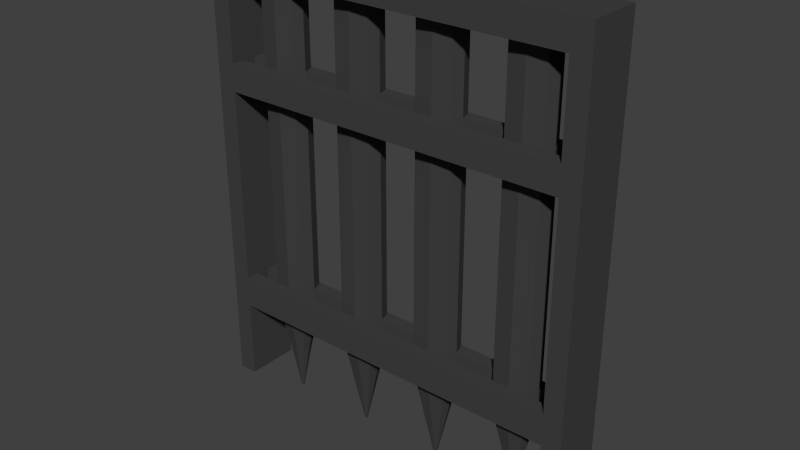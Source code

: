 # Source: trap.blend  (saved by Blender 2.63.0; exported with 4.5.12 LTS)
import bpy
from mathutils import Matrix  # noqa: F401  (used for matrix-valued properties, if any)

bpy.ops.wm.read_factory_settings(use_empty=True)
scene = bpy.context.scene
scene.name = 'Scene'

# ---- collections
col_collection_1 = bpy.data.collections.new('Collection 1'); scene.collection.children.link(col_collection_1)

# ---- materials (node trees are filled in below, after node groups)
mat_trapmetal = bpy.data.materials.new('TrapMetal')
mat_trapmetal.alpha_threshold = 0.0
mat_trapmetal.use_transparent_shadow = False
mat_trapmetal.diffuse_color = (0.05497, 0.05497, 0.05497, 1.0)
mat_trapmetal.roughness = 0.5
mat_trapmetal.line_color = (0.0, 0.0, 0.0, 1.0)

# ---- material node trees

# ---- world
world_world = bpy.data.worlds.new('World'); scene.world = world_world
world_world.color = (0.05088, 0.05088, 0.05088)
world_world.use_sun_shadow = False
world_world.sun_shadow_jitter_overblur = 0.0
world_world.cycles.sampling_method = 'MANUAL'
world_world.cycles.sample_map_resolution = 256

# ---- meshes
me_cube_001 = bpy.data.meshes.new('Cube.001')
me_cube_001.from_pydata([(18.47, -1.0, -1.0), (18.47, 1.0, -1.0), (20.47, 1.0, -1.0), (20.47, -1.0, -1.0), (18.47, -1.0, 1.0), (18.47, 1.0, 1.0), (20.47, 1.0, 1.0), (20.47, -1.0, 1.0), (18.47, 1.0, 0.0), (18.47, -1.0, 0.0), (20.47, 1.0, 0.0), (20.47, -1.0, 0.0), (18.47, -1.0, 0.75), (18.47, 1.0, 0.75), (20.47, 1.0, 0.75), (20.47, -1.0, 0.75), (20.47, -1.0, 0.875), (20.47, 1.0, 0.875), (18.47, 1.0, 0.875), (18.47, -1.0, 0.875), (20.47, -1.0, 0.5), (20.47, 1.0, 0.5), (18.47, 1.0, 0.5), (18.47, -1.0, 0.5), (18.47, 0.0, 1.0), (18.47, 0.0, -1.0), (20.47, 0.0, 1.0), (20.47, 0.0, -1.0), (18.47, 0.0, 0.0), (20.47, 0.0, 0.0), (20.47, 0.0, 0.75), (18.47, 0.0, 0.75), (18.47, 0.0, 0.5), (20.47, 0.0, 0.5), (20.47, 0.0, 0.875), (18.47, 0.0, 0.875), (9.233, -1.0, 1.0), (9.233, -1.0, 0.875), (9.233, -0.5, 1.0), (9.233, 0.5, 0.875), (11.95, 0.4107, 0.875), (11.54, 0.0, 0.875), (18.47, 0.5, 0.5), (18.47, 0.5, 0.75), (18.47, 0.5, 0.0), (20.47, 0.5, 1.0), (2.308, -0.5, 1.0), (2.678, -0.4199, 0.875), (2.308, 1.0, 0.875), (2.308, -1.0, 0.875), (18.47, 0.5, -1.0), (20.47, 0.5, 0.875), (20.47, 0.5, 0.5), (18.47, -0.5, 1.0), (20.47, -0.5, 0.875), (13.85, 0.0, 1.0), (13.85, 0.5, 0.875), (13.85, 0.5, 1.0), (13.85, -0.5, 0.875), (16.16, 0.0, 0.875), (16.16, 1.0, 1.0), (4.616, 0.5, 0.875), (4.616, 0.0, 1.0), (20.47, -0.5, 0.75), (20.47, -0.5, 0.5), (18.47, -0.5, 0.0), (18.47, -0.5, 0.75), (6.925, -1.0, 0.875), (6.925, 0.0, 0.875), (4.616, 1.0, 1.0), (4.616, 0.5, 1.0), (2.308, 1.0, 1.0), (2.308, 0.5, 1.0), (13.85, -0.5, 1.0), (13.85, -1.0, 0.875), (11.54, 1.0, 1.0), (11.54, 0.0, 1.0), (2.308, 0.0, 1.0), (2.678, 0.4199, 0.875), (11.54, -1.0, 0.875), (11.54, 1.0, 0.875), (16.16, -1.0, 1.0), (16.16, 1.0, 0.875), (9.233, 0.0, 1.0), (9.233, 0.0, 0.875), (18.47, -0.5, -1.0), (20.47, -0.5, 1.0), (18.47, -0.5, 0.5), (18.47, -0.5, 0.875), (11.54, 0.5, 1.0), (11.95, -0.4107, 0.875), (4.616, -0.5, 0.875), (4.616, -0.5, 1.0), (20.47, -0.5, -1.0), (20.47, -0.5, 0.0), (20.47, 0.5, 0.75), (20.47, 0.5, 0.0), (20.47, 0.5, -1.0), (18.47, 0.5, 1.0), (6.925, 0.5, 1.0), (6.925, 1.0, 1.0), (15.74, -0.4107, 0.875), (16.16, 0.5, 1.0), (6.555, -0.4199, 0.875), (6.925, 0.0, 1.0), (13.85, 1.0, 0.875), (13.85, -1.0, 1.0), (13.72, -4.128e-09, -1.047), (4.616, -1.0, 1.0), (13.85, 1.0, 1.0), (13.74, 0.02301, -1.047), (18.47, 0.5, 0.875), (9.233, 1.0, 1.0), (9.233, 1.0, 0.875), (6.925, 1.0, 0.875), (6.925, -1.0, 1.0), (4.616, -1.0, 0.875), (4.616, 1.0, 0.875), (6.925, -0.5, 1.0), (6.555, 0.4199, 0.875), (11.54, -1.0, 1.0), (11.54, -0.5, 1.0), (2.308, -1.0, 1.0), (2.308, 0.0, 0.875), (9.233, 0.5, 1.0), (9.233, -0.5, 0.875), (15.74, 0.4107, 0.875), (16.16, 0.0, 1.0), (16.16, -1.0, 0.875), (16.16, -0.5, 1.0), (11.95, 0.4107, -0.6351), (11.54, 0.0, -0.6351), (2.678, -0.4199, -0.6351), (13.85, 0.5, -0.6351), (13.85, -0.5, -0.6351), (16.16, 0.0, -0.6351), (4.616, 0.5, -0.6351), (6.925, 0.0, -0.6351), (2.678, 0.4199, -0.6351), (11.95, -0.4107, -0.6351), (4.616, -0.5, -0.6351), (15.74, -0.4107, -0.6351), (6.555, -0.4199, -0.6351), (6.555, 0.4199, -0.6351), (2.308, 0.0, -0.6351), (15.74, 0.4107, -0.6351), (4.493, -0.02682, -1.047), (13.85, 0.02802, -1.047), (13.85, -0.02802, -1.047), (13.98, -4.128e-09, -1.047), (4.616, 0.03193, -1.047), (4.764, 0.0, -1.047), (4.493, 0.02682, -1.047), (13.74, -0.02301, -1.047), (4.616, -0.03193, -1.047), (13.96, -0.02301, -1.047), (4.74, -0.02682, -1.047), (4.616, 0.0, -1.047), (13.85, -4.128e-09, -1.047), (4.74, 0.02682, -1.047), (4.469, 0.0, -1.047), (13.96, 0.02301, -1.047), (20.47, -1.0, 0.3798), (18.47, 1.0, 0.3798), (18.47, -1.0, 0.3798), (20.47, 1.0, 0.3798), (18.47, 0.0, 0.3798), (20.47, 0.0, 0.3798), (20.47, 0.5, 0.3798), (20.47, -0.5, 0.3798), (18.47, 0.5, 0.3798), (18.47, -0.5, 0.3798), (11.54, 0.0, 0.1199), (15.74, -0.4107, 0.1199), (16.16, 0.0, 0.1199), (11.95, -0.4107, 0.1199), (13.85, 0.5, 0.1199), (11.95, 0.4107, 0.1199), (13.85, -0.5, 0.1199), (15.74, 0.4107, 0.1199), (6.555, -0.4199, 0.1199), (6.925, 0.0, 0.1199), (2.308, 0.0, 0.1199), (2.678, -0.4199, 0.1199), (6.555, 0.4199, 0.1199), (2.678, 0.4199, 0.1199), (4.616, 0.5, 0.1199), (4.616, -0.5, 0.1199), (2.678, 0.4199, -0.2576), (6.925, 0.0, -0.2576), (2.678, -0.4199, -0.2576), (6.555, -0.4199, -0.2576), (15.74, 0.4107, -0.2576), (16.16, 0.0, -0.2576), (11.95, -0.4107, -0.2576), (11.95, 0.4107, -0.2576), (2.308, 0.0, -0.2576), (4.616, -0.5, -0.2576), (4.616, 0.5, -0.2576), (6.555, 0.4199, -0.2576), (13.85, -0.5, -0.2576), (13.85, 0.5, -0.2576), (15.74, -0.4107, -0.2576), (11.54, 0.0, -0.2576), (12.85, -0.2168, -0.8167), (12.63, -2.064e-09, -0.8167), (14.85, -0.2168, -0.8167), (13.85, -0.264, -0.8167), (13.85, 0.264, -0.8167), (14.85, 0.2168, -0.8167), (12.85, 0.2168, -0.8167), (15.07, -2.064e-09, -0.8167), (18.47, 1.0, -0.5), (20.47, 1.0, -0.5), (20.47, -1.0, -0.5), (18.47, -1.0, -0.5), (18.47, 0.0, -0.5), (20.47, 0.0, -0.5), (20.47, 0.5, -0.5), (20.47, -0.5, -0.5), (18.47, -0.5, -0.5), (18.47, 0.5, -0.5), (18.47, 0.5, -0.6394), (18.47, -0.5, -0.6394), (20.47, -0.5, -0.6394), (20.47, 0.5, -0.6394), (20.47, 0.0, -0.6394), (18.47, 0.0, -0.6394), (18.47, -1.0, -0.6394), (20.47, -1.0, -0.6394), (20.47, 1.0, -0.6394), (18.47, 1.0, -0.6394), (-18.47, -1.0, -1.0), (-18.47, 1.0, -1.0), (-20.47, 1.0, -1.0), (-20.47, -1.0, -1.0), (-18.47, -1.0, 1.0), (-18.47, 1.0, 1.0), (-20.47, 1.0, 1.0), (-20.47, -1.0, 1.0), (-18.47, 1.0, 0.0), (-18.47, -1.0, 0.0), (-20.47, 1.0, 0.0), (-20.47, -1.0, 0.0), (-18.47, -1.0, 0.75), (-18.47, 1.0, 0.75), (-20.47, 1.0, 0.75), (-20.47, -1.0, 0.75), (-20.47, -1.0, 0.875), (-20.47, 1.0, 0.875), (-18.47, 1.0, 0.875), (-18.47, -1.0, 0.875), (-20.47, -1.0, 0.5), (-20.47, 1.0, 0.5), (-18.47, 1.0, 0.5), (-18.47, -1.0, 0.5), (0.0, -1.0, 1.0), (0.0, 1.0, 1.0), (0.0, 1.0, 0.875), (0.0, -1.0, 0.875), (-18.47, 0.0, 1.0), (-18.47, 0.0, -1.0), (-20.47, 0.0, 1.0), (-20.47, 0.0, -1.0), (-18.47, 0.0, 0.0), (-20.47, 0.0, 0.0), (-20.47, 0.0, 0.75), (-18.47, 0.0, 0.75), (-18.47, 0.0, 0.5), (-20.47, 0.0, 0.5), (-20.47, 0.0, 0.875), (-18.47, 0.0, 0.875), (0.0, 0.0, 1.0), (0.0, 0.0, 0.875), (-9.233, -1.0, 1.0), (-9.233, -1.0, 0.875), (-9.233, -0.5, 1.0), (-9.233, 0.5, 0.875), (-11.95, 0.4107, 0.875), (-11.54, 0.0, 0.875), (-18.47, 0.5, 0.5), (-18.47, 0.5, 0.75), (-18.47, 0.5, 0.0), (-20.47, 0.5, 1.0), (-2.308, -0.5, 1.0), (-2.678, -0.4199, 0.875), (-2.308, 1.0, 0.875), (-2.308, -1.0, 0.875), (-18.47, 0.5, -1.0), (0.0, 0.5, 1.0), (-20.47, 0.5, 0.875), (-20.47, 0.5, 0.5), (0.0, -0.5, 0.875), (-18.47, -0.5, 1.0), (-20.47, -0.5, 0.875), (0.0, -0.5, 1.0), (-13.85, 0.0, 1.0), (-13.85, 0.5, 0.875), (-13.85, 0.5, 1.0), (-13.85, -0.5, 0.875), (-16.16, 0.0, 0.875), (-16.16, 1.0, 1.0), (-4.616, 0.5, 0.875), (-4.616, 0.0, 1.0), (-20.47, -0.5, 0.75), (-20.47, -0.5, 0.5), (-18.47, -0.5, 0.0), (-18.47, -0.5, 0.75), (-6.925, -1.0, 0.875), (-6.925, 0.0, 0.875), (-4.616, 1.0, 1.0), (-4.616, 0.5, 1.0), (-2.308, 1.0, 1.0), (-2.308, 0.5, 1.0), (-13.85, -0.5, 1.0), (-13.85, -1.0, 0.875), (-11.54, 1.0, 1.0), (-11.54, 0.0, 1.0), (-2.308, 0.0, 1.0), (-2.678, 0.4199, 0.875), (-11.54, -1.0, 0.875), (-11.54, 1.0, 0.875), (-16.16, -1.0, 1.0), (-16.16, 1.0, 0.875), (-9.233, 0.0, 1.0), (-9.233, 0.0, 0.875), (-18.47, -0.5, -1.0), (-20.47, -0.5, 1.0), (-18.47, -0.5, 0.5), (-18.47, -0.5, 0.875), (-11.54, 0.5, 1.0), (-11.95, -0.4107, 0.875), (-4.616, -0.5, 0.875), (-4.616, -0.5, 1.0), (-20.47, -0.5, -1.0), (-20.47, -0.5, 0.0), (-20.47, 0.5, 0.75), (-20.47, 0.5, 0.0), (-20.47, 0.5, -1.0), (-18.47, 0.5, 1.0), (-6.925, 0.5, 1.0), (-6.925, 1.0, 1.0), (-15.74, -0.4107, 0.875), (-16.16, 0.5, 1.0), (-6.555, -0.4199, 0.875), (-6.925, 0.0, 1.0), (-13.85, 1.0, 0.875), (-13.85, -1.0, 1.0), (-13.72, -4.128e-09, -1.047), (-4.616, -1.0, 1.0), (-13.85, 1.0, 1.0), (-13.74, 0.02301, -1.047), (0.0, 0.5, 0.875), (-18.47, 0.5, 0.875), (-9.233, 1.0, 1.0), (-9.233, 1.0, 0.875), (-6.925, 1.0, 0.875), (-6.925, -1.0, 1.0), (-4.616, -1.0, 0.875), (-4.616, 1.0, 0.875), (-6.925, -0.5, 1.0), (-6.555, 0.4199, 0.875), (-11.54, -1.0, 1.0), (-11.54, -0.5, 1.0), (-2.308, -1.0, 1.0), (-2.308, 0.0, 0.875), (-9.233, 0.5, 1.0), (-9.233, -0.5, 0.875), (-15.74, 0.4107, 0.875), (-16.16, 0.0, 1.0), (-16.16, -1.0, 0.875), (-16.16, -0.5, 1.0), (-11.95, 0.4107, -0.6351), (-11.54, 0.0, -0.6351), (-2.678, -0.4199, -0.6351), (-13.85, 0.5, -0.6351), (-13.85, -0.5, -0.6351), (-16.16, 0.0, -0.6351), (-4.616, 0.5, -0.6351), (-6.925, 0.0, -0.6351), (-2.678, 0.4199, -0.6351), (-11.95, -0.4107, -0.6351), (-4.616, -0.5, -0.6351), (-15.74, -0.4107, -0.6351), (-6.555, -0.4199, -0.6351), (-6.555, 0.4199, -0.6351), (-2.308, 0.0, -0.6351), (-15.74, 0.4107, -0.6351), (-4.493, -0.02682, -1.047), (-13.85, 0.02802, -1.047), (-13.85, -0.02802, -1.047), (-13.98, -4.128e-09, -1.047), (-4.616, 0.03193, -1.047), (-4.764, 0.0, -1.047), (-4.493, 0.02682, -1.047), (-13.74, -0.02301, -1.047), (-4.616, -0.03193, -1.047), (-13.96, -0.02301, -1.047), (-4.74, -0.02682, -1.047), (-4.616, 0.0, -1.047), (-13.85, -4.128e-09, -1.047), (-4.74, 0.02682, -1.047), (-4.469, 0.0, -1.047), (-13.96, 0.02301, -1.047), (-20.47, -1.0, 0.3798), (-18.47, 1.0, 0.3798), (-18.47, -1.0, 0.3798), (-20.47, 1.0, 0.3798), (-18.47, 0.0, 0.3798), (-20.47, 0.0, 0.3798), (-20.47, 0.5, 0.3798), (-20.47, -0.5, 0.3798), (-18.47, 0.5, 0.3798), (-18.47, -0.5, 0.3798), (0.0, -0.5, 0.3798), (0.0, -1.0, 0.3798), (0.0, -0.5, 0.5), (0.0, -1.0, 0.5), (-11.54, 0.0, 0.1199), (-15.74, -0.4107, 0.1199), (-16.16, 0.0, 0.1199), (-11.95, -0.4107, 0.1199), (-13.85, 0.5, 0.1199), (-11.95, 0.4107, 0.1199), (-13.85, -0.5, 0.1199), (-15.74, 0.4107, 0.1199), (-6.555, -0.4199, 0.1199), (-6.925, 0.0, 0.1199), (-2.308, 0.0, 0.1199), (-2.678, -0.4199, 0.1199), (-6.555, 0.4199, 0.1199), (-2.678, 0.4199, 0.1199), (-4.616, 0.5, 0.1199), (-4.616, -0.5, 0.1199), (-2.678, 0.4199, -0.2576), (-6.925, 0.0, -0.2576), (-2.678, -0.4199, -0.2576), (-6.555, -0.4199, -0.2576), (-15.74, 0.4107, -0.2576), (-16.16, 0.0, -0.2576), (-11.95, -0.4107, -0.2576), (-11.95, 0.4107, -0.2576), (-2.308, 0.0, -0.2576), (-4.616, -0.5, -0.2576), (-4.616, 0.5, -0.2576), (-6.555, 0.4199, -0.2576), (-13.85, -0.5, -0.2576), (-13.85, 0.5, -0.2576), (-15.74, -0.4107, -0.2576), (-11.54, 0.0, -0.2576), (-12.85, -0.2168, -0.8167), (-12.63, -2.064e-09, -0.8167), (-14.85, -0.2168, -0.8167), (-13.85, -0.264, -0.8167), (-13.85, 0.264, -0.8167), (-14.85, 0.2168, -0.8167), (-12.85, 0.2168, -0.8167), (-15.07, -2.064e-09, -0.8167), (-18.47, 1.0, -0.5), (-20.47, 1.0, -0.5), (-20.47, -1.0, -0.5), (-18.47, -1.0, -0.5), (-18.47, 0.0, -0.5), (-20.47, 0.0, -0.5), (-20.47, 0.5, -0.5), (-20.47, -0.5, -0.5), (-18.47, -0.5, -0.5), (-18.47, 0.5, -0.5), (0.0, -1.0, -0.5), (0.0, -0.5, -0.5), (0.0, -0.5, -0.6394), (0.0, -1.0, -0.6394), (-18.47, 0.5, -0.6394), (-18.47, -0.5, -0.6394), (-20.47, -0.5, -0.6394), (-20.47, 0.5, -0.6394), (-20.47, 0.0, -0.6394), (-18.47, 0.0, -0.6394), (-18.47, -1.0, -0.6394), (-20.47, -1.0, -0.6394), (-20.47, 1.0, -0.6394), (-18.47, 1.0, -0.6394), (0.0, 0.0, 0.5), (0.0, 0.5, 0.5), (0.0, 0.0, 0.3798), (0.0, 0.5, 0.3798), (0.0, 0.0, -0.5), (0.0, 0.5, -0.5), (0.0, 0.5, -0.6394), (0.0, 0.0, -0.6394)], [], [(222, 231, 1, 50), (231, 230, 2, 1), (224, 229, 3, 93), (229, 228, 0, 3), (50, 1, 2, 97), (45, 6, 5, 98), (170, 163, 8, 44), (163, 165, 10, 8), (169, 162, 11, 94), (162, 164, 9, 11), (15, 12, 23, 20), (5, 6, 17, 18), (13, 14, 21, 22), (63, 15, 20, 64), (43, 13, 22, 42), (16, 19, 12, 15), (7, 4, 19, 16), (54, 16, 15, 63), (18, 17, 14, 13), (111, 18, 13, 43), (86, 7, 16, 54), (82, 60, 5, 18), (289, 257, 258, 352), (47, 49, 259, 292), (49, 122, 256, 259), (72, 71, 257, 289), (223, 227, 25, 85), (225, 226, 27, 97), (85, 25, 27, 93), (86, 26, 24, 53), (171, 166, 28, 65), (168, 167, 29, 96), (95, 30, 33, 52), (66, 31, 32, 87), (51, 34, 30, 95), (88, 35, 31, 66), (45, 26, 34, 51), (295, 272, 273, 292), (78, 123, 273, 352), (46, 77, 272, 295), (164, 171, 65, 9), (118, 104, 62, 92), (26, 45, 98, 24), (77, 72, 289, 272), (25, 50, 97, 27), (7, 86, 53, 4), (26, 86, 54, 34), (272, 289, 352, 273), (230, 225, 97, 2), (122, 46, 295, 256), (6, 45, 51, 17), (14, 95, 52, 21), (226, 224, 93, 27), (128, 81, 106, 74), (17, 51, 95, 14), (165, 168, 96, 10), (48, 78, 352, 258), (19, 88, 66, 12), (195, 201, 133, 130), (115, 118, 92, 108), (227, 222, 50, 25), (35, 111, 43, 31), (129, 127, 55, 73), (228, 223, 85, 0), (31, 43, 42, 32), (0, 85, 93, 3), (30, 63, 64, 33), (166, 170, 44, 28), (34, 54, 63, 30), (167, 169, 94, 29), (81, 129, 73, 106), (12, 66, 87, 23), (121, 76, 83, 38), (188, 198, 136, 138), (123, 47, 292, 273), (120, 121, 38, 36), (40, 41, 84, 39), (104, 99, 70, 62), (99, 100, 69, 70), (38, 83, 104, 118), (90, 79, 37, 125), (256, 295, 292, 259), (114, 100, 112, 113), (101, 128, 74, 58), (82, 126, 56, 105), (76, 89, 124, 83), (105, 56, 40, 80), (67, 115, 108, 116), (37, 36, 115, 67), (80, 40, 39, 113), (194, 203, 131, 139), (127, 102, 57, 55), (41, 90, 125, 84), (89, 75, 112, 124), (91, 116, 49, 47), (79, 120, 36, 37), (102, 60, 109, 57), (80, 75, 109, 105), (114, 119, 61, 117), (4, 53, 129, 81), (183, 187, 91, 47), (113, 39, 119, 114), (258, 257, 71, 48), (48, 71, 69, 117), (62, 70, 72, 77), (103, 67, 116, 91), (108, 92, 46, 122), (92, 62, 77, 46), (190, 196, 144, 132), (70, 69, 71, 72), (173, 174, 59, 101), (117, 61, 78, 48), (83, 124, 99, 104), (116, 108, 122, 49), (74, 106, 120, 79), (88, 19, 128, 101), (124, 112, 100, 99), (58, 74, 79, 90), (117, 69, 100, 114), (36, 38, 118, 115), (106, 73, 121, 120), (84, 125, 103, 68), (125, 37, 67, 103), (39, 84, 68, 119), (57, 109, 75, 89), (55, 57, 89, 76), (18, 111, 126, 82), (73, 55, 76, 121), (111, 35, 59, 126), (180, 181, 68, 103), (191, 197, 140, 142), (98, 5, 60, 102), (113, 112, 75, 80), (35, 88, 101, 59), (105, 109, 60, 82), (53, 24, 127, 129), (19, 4, 81, 128), (24, 98, 102, 127), (156, 151, 137, 142), (144, 138, 152, 160), (146, 154, 140, 132), (151, 159, 143, 137), (204, 205, 107, 153), (142, 140, 154, 156), (206, 207, 148, 155), (159, 150, 136, 143), (202, 200, 134, 141), (179, 176, 56, 126), (184, 186, 61, 119), (175, 178, 58, 90), (203, 195, 130, 131), (181, 184, 119, 68), (174, 179, 126, 59), (196, 188, 138, 144), (149, 155, 148, 158), (161, 149, 158, 147), (159, 151, 157, 150), (151, 156, 154, 157), (150, 157, 160, 152), (157, 154, 146, 160), (147, 158, 107, 110), (158, 148, 153, 107), (209, 208, 133, 145), (138, 136, 150, 152), (210, 208, 147, 110), (132, 144, 160, 146), (211, 209, 145, 135), (205, 210, 110, 107), (206, 211, 135, 141), (204, 207, 134, 139), (42, 22, 163, 170), (22, 21, 165, 163), (64, 20, 162, 169), (20, 23, 164, 162), (87, 32, 166, 171), (52, 33, 167, 168), (171, 164, 415, 414), (21, 52, 168, 165), (166, 32, 482, 484), (33, 64, 169, 167), (416, 417, 23, 87), (164, 23, 417, 415), (414, 416, 87, 171), (417, 416, 414, 415), (40, 56, 176, 177), (90, 41, 172, 175), (202, 193, 174, 173), (101, 58, 178, 173), (192, 201, 176, 179), (194, 200, 178, 175), (41, 40, 177, 172), (193, 192, 179, 174), (132, 140, 197, 190), (78, 61, 186, 185), (123, 78, 185, 182), (182, 185, 188, 196), (142, 137, 189, 191), (190, 197, 187, 183), (189, 199, 184, 181), (175, 172, 203, 194), (47, 123, 182, 183), (199, 198, 186, 184), (191, 189, 181, 180), (141, 135, 193, 202), (103, 91, 187, 180), (135, 145, 192, 193), (145, 133, 201, 192), (173, 178, 200, 202), (172, 177, 195, 203), (139, 134, 200, 194), (137, 143, 199, 189), (177, 176, 201, 195), (183, 182, 196, 190), (143, 136, 198, 199), (180, 187, 197, 191), (185, 186, 198, 188), (139, 131, 205, 204), (141, 134, 207, 206), (161, 147, 208, 209), (130, 133, 208, 210), (149, 161, 209, 211), (131, 130, 210, 205), (155, 149, 211, 206), (153, 148, 207, 204), (44, 8, 212, 221), (8, 10, 213, 212), (94, 11, 214, 219), (11, 9, 215, 214), (65, 28, 216, 220), (96, 29, 217, 218), (10, 96, 218, 213), (29, 94, 219, 217), (28, 44, 221, 216), (9, 65, 220, 215), (470, 469, 220, 223), (218, 217, 226, 225), (170, 166, 484, 485), (220, 216, 227, 223), (219, 214, 229, 224), (212, 213, 230, 231), (223, 228, 471, 470), (221, 212, 231, 222), (468, 469, 470, 471), (217, 219, 224, 226), (214, 215, 228, 229), (213, 218, 225, 230), (469, 468, 215, 220), (228, 215, 468, 471), (482, 483, 485, 484), (486, 487, 488, 489), (488, 487, 221, 222), (487, 486, 216, 221), (483, 482, 32, 42), (227, 216, 486, 489), (222, 227, 489, 488), (485, 483, 42, 170), (472, 288, 233, 481), (481, 233, 234, 480), (474, 334, 235, 479), (479, 235, 232, 478), (288, 338, 234, 233), (283, 339, 237, 238), (412, 282, 240, 405), (405, 240, 242, 407), (411, 335, 243, 404), (404, 243, 241, 406), (247, 252, 255, 244), (237, 250, 249, 238), (245, 254, 253, 246), (304, 305, 252, 247), (281, 280, 254, 245), (248, 247, 244, 251), (239, 248, 251, 236), (294, 304, 247, 248), (250, 245, 246, 249), (353, 281, 245, 250), (327, 294, 248, 239), (323, 250, 237, 301), (289, 352, 258, 257), (285, 292, 259, 287), (287, 259, 256, 364), (313, 289, 257, 312), (473, 326, 261, 477), (475, 338, 263, 476), (326, 334, 263, 261), (327, 293, 260, 262), (413, 306, 264, 408), (410, 337, 265, 409), (336, 291, 269, 266), (307, 328, 268, 267), (290, 336, 266, 270), (329, 307, 267, 271), (283, 290, 270, 262), (295, 292, 273, 272), (319, 352, 273, 365), (284, 295, 272, 318), (406, 241, 306, 413), (360, 333, 303, 345), (262, 260, 339, 283), (318, 272, 289, 313), (261, 263, 338, 288), (239, 236, 293, 327), (262, 270, 294, 327), (272, 273, 352, 289), (480, 234, 338, 475), (364, 256, 295, 284), (238, 249, 290, 283), (246, 253, 291, 336), (476, 263, 334, 474), (370, 315, 347, 322), (249, 246, 336, 290), (407, 242, 337, 410), (286, 258, 352, 319), (251, 244, 307, 329), (441, 372, 375, 447), (357, 349, 333, 360), (477, 261, 288, 472), (271, 267, 281, 353), (371, 314, 296, 369), (478, 232, 326, 473), (267, 268, 280, 281), (232, 235, 334, 326), (266, 269, 305, 304), (408, 264, 282, 412), (270, 266, 304, 294), (409, 265, 335, 411), (322, 347, 314, 371), (244, 255, 328, 307), (363, 276, 324, 317), (434, 380, 378, 444), (365, 273, 292, 285), (362, 274, 276, 363), (278, 277, 325, 279), (345, 303, 311, 340), (340, 311, 310, 341), (276, 360, 345, 324), (331, 367, 275, 320), (256, 259, 292, 295), (356, 355, 354, 341), (342, 299, 315, 370), (323, 346, 297, 368), (317, 324, 366, 330), (346, 321, 278, 297), (308, 358, 349, 357), (275, 308, 357, 274), (321, 355, 277, 278), (440, 381, 373, 449), (369, 296, 298, 343), (279, 325, 367, 331), (330, 366, 354, 316), (332, 285, 287, 358), (320, 275, 274, 362), (343, 298, 350, 301), (321, 346, 350, 316), (356, 359, 302, 361), (236, 322, 371, 293), (429, 285, 332, 433), (355, 356, 361, 277), (258, 286, 312, 257), (286, 359, 310, 312), (303, 318, 313, 311), (344, 332, 358, 308), (349, 364, 284, 333), (333, 284, 318, 303), (436, 374, 386, 442), (311, 313, 312, 310), (419, 342, 300, 420), (359, 286, 319, 302), (324, 345, 340, 366), (358, 287, 364, 349), (315, 320, 362, 347), (329, 342, 370, 251), (366, 340, 341, 354), (299, 331, 320, 315), (359, 356, 341, 310), (274, 357, 360, 276), (347, 362, 363, 314), (325, 309, 344, 367), (367, 344, 308, 275), (277, 361, 309, 325), (298, 330, 316, 350), (296, 317, 330, 298), (250, 323, 368, 353), (314, 363, 317, 296), (353, 368, 300, 271), (426, 344, 309, 427), (437, 384, 382, 443), (339, 343, 301, 237), (355, 321, 316, 354), (271, 300, 342, 329), (346, 323, 301, 350), (293, 371, 369, 260), (251, 370, 322, 236), (260, 369, 343, 339), (398, 384, 379, 393), (386, 402, 394, 380), (388, 374, 382, 396), (393, 379, 385, 401), (450, 395, 348, 451), (384, 398, 396, 382), (452, 397, 390, 453), (401, 385, 378, 392), (448, 383, 376, 446), (425, 368, 297, 422), (430, 361, 302, 432), (421, 331, 299, 424), (449, 373, 372, 441), (427, 309, 361, 430), (420, 300, 368, 425), (442, 386, 380, 434), (391, 400, 390, 397), (403, 389, 400, 391), (401, 392, 399, 393), (393, 399, 396, 398), (392, 394, 402, 399), (399, 402, 388, 396), (389, 351, 348, 400), (400, 348, 395, 390), (455, 387, 375, 454), (380, 394, 392, 378), (456, 351, 389, 454), (374, 388, 402, 386), (457, 377, 387, 455), (451, 348, 351, 456), (452, 383, 377, 457), (450, 381, 376, 453), (280, 412, 405, 254), (254, 405, 407, 253), (305, 411, 404, 252), (252, 404, 406, 255), (328, 413, 408, 268), (291, 410, 409, 269), (413, 414, 415, 406), (253, 407, 410, 291), (408, 484, 482, 268), (269, 409, 411, 305), (416, 328, 255, 417), (406, 415, 417, 255), (414, 413, 328, 416), (417, 415, 414, 416), (278, 423, 422, 297), (331, 421, 418, 279), (448, 419, 420, 439), (342, 419, 424, 299), (438, 425, 422, 447), (440, 421, 424, 446), (279, 418, 423, 278), (439, 420, 425, 438), (374, 436, 443, 382), (319, 431, 432, 302), (365, 428, 431, 319), (428, 442, 434, 431), (384, 437, 435, 379), (436, 429, 433, 443), (435, 427, 430, 445), (421, 440, 449, 418), (285, 429, 428, 365), (445, 430, 432, 444), (437, 426, 427, 435), (383, 448, 439, 377), (344, 426, 433, 332), (377, 439, 438, 387), (387, 438, 447, 375), (419, 448, 446, 424), (418, 449, 441, 423), (381, 440, 446, 376), (379, 435, 445, 385), (423, 441, 447, 422), (429, 436, 442, 428), (385, 445, 444, 378), (426, 437, 443, 433), (431, 434, 444, 432), (381, 450, 451, 373), (383, 452, 453, 376), (403, 455, 454, 389), (372, 456, 454, 375), (391, 457, 455, 403), (373, 451, 456, 372), (397, 452, 457, 391), (395, 450, 453, 390), (282, 467, 458, 240), (240, 458, 459, 242), (335, 465, 460, 243), (243, 460, 461, 241), (306, 466, 462, 264), (337, 464, 463, 265), (242, 459, 464, 337), (265, 463, 465, 335), (264, 462, 467, 282), (241, 461, 466, 306), (470, 473, 466, 469), (464, 475, 476, 463), (412, 485, 484, 408), (466, 473, 477, 462), (465, 474, 479, 460), (458, 481, 480, 459), (473, 470, 471, 478), (467, 472, 481, 458), (468, 471, 470, 469), (463, 476, 474, 465), (460, 479, 478, 461), (459, 480, 475, 464), (469, 466, 461, 468), (478, 471, 468, 461), (482, 484, 485, 483), (486, 489, 488, 487), (488, 472, 467, 487), (487, 467, 462, 486), (483, 280, 268, 482), (477, 489, 486, 462), (472, 488, 489, 477), (485, 412, 280, 483)])
_uv = me_cube_001.uv_layers.new(name='UV coord')
_uv.uv.foreach_set('vector', [0.9292, 0.6036, 0.9304, 0.6052, 0.9308, 0.6058, 0.9297, 0.6065, 0.9304, 0.6052, 0.9439, 0.61, 0.9436, 0.6132, 0.9308, 0.6058, 0.9312, 0.6234, 0.9263, 0.623, 0.9271, 0.6197, 0.931, 0.6199, 0.9248, 0.619, 0.9257, 0.6086, 0.9259, 0.6093, 0.9271, 0.6197, 0.9297, 0.6065, 0.9308, 0.6058, 0.9436, 0.6132, 0.9397, 0.617, 0.9448, 0.6442, 0.9518, 0.6443, 0.9514, 0.6721, 0.9445, 0.672, 0.9265, 0.6038, 0.9287, 0.6025, 0.9292, 0.6041, 0.927, 0.6051, 0.9287, 0.6025, 0.943, 0.6017, 0.9433, 0.6045, 0.9292, 0.6041, 0.9313, 0.6357, 0.9248, 0.6354, 0.9252, 0.6305, 0.9313, 0.6309, 0.9192, 0.6162, 0.9237, 0.6061, 0.9245, 0.6072, 0.9211, 0.6172, 0.9174, 0.6151, 0.9229, 0.6052, 0.9237, 0.6058, 0.9186, 0.6158, 0.9272, 0.6002, 0.942, 0.597, 0.9422, 0.5979, 0.9272, 0.6008, 0.9277, 0.6012, 0.9424, 0.5989, 0.9428, 0.6007, 0.9283, 0.6022, 0.9311, 0.6407, 0.9244, 0.6403, 0.9246, 0.637, 0.9312, 0.6373, 0.9261, 0.6026, 0.9277, 0.6012, 0.9283, 0.6022, 0.9264, 0.6035, 0.9168, 0.6147, 0.9226, 0.6049, 0.9229, 0.6052, 0.9174, 0.6151, 0.9162, 0.6143, 0.9222, 0.6047, 0.9226, 0.6049, 0.9168, 0.6147, 0.9311, 0.6423, 0.9243, 0.6421, 0.9244, 0.6403, 0.9311, 0.6407, 0.9272, 0.6008, 0.9422, 0.5979, 0.9424, 0.5989, 0.9277, 0.6012, 0.926, 0.6022, 0.9272, 0.6008, 0.9277, 0.6012, 0.9261, 0.6026, 0.9311, 0.644, 0.9242, 0.6439, 0.9243, 0.6421, 0.9311, 0.6423, 0.9226, 0.5982, 0.9227, 0.598, 0.9272, 0.6002, 0.9272, 0.6008, 0.7054, 0.9313, 0.7118, 0.9313, 0.7118, 0.9329, 0.7054, 0.9329, 0.919, 0.5968, 0.919, 0.5968, 0.9189, 0.5968, 0.9189, 0.5968, 0.919, 0.5968, 0.919, 0.5968, 0.9189, 0.5968, 0.9189, 0.5968, 0.9436, 0.8988, 0.9506, 0.8988, 0.9506, 0.9313, 0.9436, 0.9313, 0.9261, 0.6083, 0.9255, 0.6088, 0.9277, 0.6087, 0.9267, 0.6092, 0.9422, 0.6212, 0.9364, 0.6228, 0.9353, 0.6191, 0.9397, 0.617, 0.9267, 0.6092, 0.9277, 0.6087, 0.9353, 0.6191, 0.931, 0.6199, 0.9311, 0.644, 0.9379, 0.6442, 0.9375, 0.6719, 0.9306, 0.6718, 0.9244, 0.6055, 0.926, 0.604, 0.9266, 0.6047, 0.9254, 0.6062, 0.9447, 0.6356, 0.9378, 0.6358, 0.9376, 0.6307, 0.9444, 0.6302, 0.9448, 0.6408, 0.9379, 0.6408, 0.9379, 0.6374, 0.9448, 0.6372, 0.9239, 0.6045, 0.9252, 0.6034, 0.9258, 0.6039, 0.9242, 0.6053, 0.9448, 0.6425, 0.9379, 0.6425, 0.9379, 0.6408, 0.9448, 0.6408, 0.9237, 0.6041, 0.9249, 0.6032, 0.9252, 0.6034, 0.9239, 0.6045, 0.9448, 0.6442, 0.9379, 0.6442, 0.9379, 0.6425, 0.9448, 0.6425, 0.6734, 0.9313, 0.6798, 0.9313, 0.6798, 0.9329, 0.6734, 0.9329, 0.919, 0.5968, 0.919, 0.5968, 0.9189, 0.5968, 0.919, 0.5968, 0.9295, 0.8988, 0.9365, 0.8988, 0.9365, 0.9313, 0.9295, 0.9313, 0.9237, 0.6061, 0.9244, 0.6055, 0.9254, 0.6062, 0.9245, 0.6072, 0.9295, 0.8337, 0.9366, 0.8337, 0.9365, 0.8662, 0.9295, 0.8662, 0.9379, 0.6442, 0.9448, 0.6442, 0.9445, 0.672, 0.9375, 0.6719, 0.9365, 0.8988, 0.9436, 0.8988, 0.9436, 0.9313, 0.9365, 0.9313, 0.9277, 0.6087, 0.9297, 0.6065, 0.9397, 0.617, 0.9353, 0.6191, 0.9242, 0.6439, 0.9311, 0.644, 0.9306, 0.6718, 0.9236, 0.6717, 0.9379, 0.6442, 0.9311, 0.644, 0.9311, 0.6423, 0.9379, 0.6425, 0.6605, 0.9313, 0.6669, 0.9313, 0.6669, 0.9329, 0.6605, 0.9329, 0.949, 0.6179, 0.9422, 0.6212, 0.9397, 0.617, 0.9436, 0.6132, 0.9225, 0.8988, 0.9295, 0.8988, 0.9295, 0.9313, 0.9225, 0.9313, 0.9518, 0.6443, 0.9448, 0.6442, 0.9448, 0.6425, 0.9519, 0.6426, 0.952, 0.6408, 0.9448, 0.6408, 0.9448, 0.6372, 0.952, 0.6372, 0.9364, 0.6228, 0.9312, 0.6234, 0.931, 0.6199, 0.9353, 0.6191, 0.9203, 0.6005, 0.9201, 0.6005, 0.9194, 0.5987, 0.9195, 0.5987, 0.9519, 0.6426, 0.9448, 0.6425, 0.9448, 0.6408, 0.952, 0.6408, 0.9521, 0.6354, 0.9447, 0.6356, 0.9444, 0.6302, 0.952, 0.6297, 0.919, 0.5968, 0.919, 0.5968, 0.919, 0.5968, 0.919, 0.5968, 0.9226, 0.6049, 0.9237, 0.6041, 0.9239, 0.6045, 0.9229, 0.6052, 0.9201, 0.5978, 0.9206, 0.598, 0.9205, 0.5981, 0.9201, 0.5979, 0.9225, 0.8337, 0.9295, 0.8337, 0.9295, 0.8662, 0.9225, 0.8662, 0.9255, 0.6088, 0.9292, 0.6036, 0.9297, 0.6065, 0.9277, 0.6087, 0.9249, 0.6032, 0.926, 0.6022, 0.9261, 0.6026, 0.9252, 0.6034, 0.9301, 0.704, 0.9371, 0.7041, 0.9369, 0.7364, 0.9299, 0.7363, 0.9257, 0.6086, 0.9261, 0.6083, 0.9267, 0.6092, 0.9259, 0.6093, 0.9252, 0.6034, 0.9261, 0.6026, 0.9264, 0.6035, 0.9258, 0.6039, 0.9259, 0.6093, 0.9267, 0.6092, 0.931, 0.6199, 0.9271, 0.6197, 0.9379, 0.6408, 0.9311, 0.6407, 0.9312, 0.6373, 0.9379, 0.6374, 0.926, 0.604, 0.9265, 0.6038, 0.927, 0.6051, 0.9266, 0.6047, 0.9379, 0.6425, 0.9311, 0.6423, 0.9311, 0.6407, 0.9379, 0.6408, 0.9378, 0.6358, 0.9313, 0.6357, 0.9313, 0.6309, 0.9376, 0.6307, 0.9232, 0.7039, 0.9301, 0.704, 0.9299, 0.7363, 0.9228, 0.7363, 0.9229, 0.6052, 0.9239, 0.6045, 0.9242, 0.6053, 0.9237, 0.6058, 0.9297, 0.7687, 0.9367, 0.7688, 0.9366, 0.8012, 0.9296, 0.8012, 0.919, 0.5968, 0.919, 0.5969, 0.919, 0.5969, 0.919, 0.5968, 0.919, 0.5968, 0.919, 0.5968, 0.9189, 0.5968, 0.9189, 0.5968, 0.9226, 0.7687, 0.9297, 0.7687, 0.9296, 0.8012, 0.9225, 0.8012, 0.92, 0.5975, 0.9198, 0.5976, 0.9193, 0.5972, 0.9194, 0.5971, 0.9366, 0.8337, 0.9436, 0.8337, 0.9436, 0.8662, 0.9365, 0.8662, 0.9436, 0.8337, 0.9506, 0.8337, 0.9506, 0.8662, 0.9436, 0.8662, 0.9296, 0.8012, 0.9366, 0.8012, 0.9366, 0.8337, 0.9295, 0.8337, 0.9197, 0.5979, 0.9195, 0.5978, 0.9192, 0.5973, 0.9193, 0.5972, 0.6926, 0.9313, 0.699, 0.9313, 0.699, 0.9329, 0.6926, 0.9329, 0.9192, 0.5969, 0.9192, 0.5969, 0.9195, 0.597, 0.9194, 0.597, 0.9207, 0.5995, 0.9203, 0.6005, 0.9195, 0.5987, 0.9198, 0.5986, 0.9226, 0.5982, 0.9216, 0.5985, 0.9208, 0.5976, 0.9208, 0.5973, 0.9367, 0.7688, 0.9437, 0.7688, 0.9436, 0.8012, 0.9366, 0.8012, 0.9208, 0.5973, 0.9208, 0.5976, 0.92, 0.5975, 0.9199, 0.5973, 0.919, 0.597, 0.919, 0.597, 0.919, 0.5969, 0.919, 0.5969, 0.9192, 0.5973, 0.9192, 0.5973, 0.919, 0.597, 0.919, 0.597, 0.9199, 0.5973, 0.92, 0.5975, 0.9194, 0.5971, 0.9194, 0.597, 0.92, 0.5979, 0.92, 0.5979, 0.92, 0.5979, 0.92, 0.5979, 0.9371, 0.7041, 0.9441, 0.7042, 0.9439, 0.7364, 0.9369, 0.7364, 0.9198, 0.5976, 0.9197, 0.5979, 0.9193, 0.5972, 0.9193, 0.5972, 0.9437, 0.7688, 0.9507, 0.7688, 0.9507, 0.8012, 0.9436, 0.8012, 0.919, 0.5969, 0.919, 0.5969, 0.919, 0.5968, 0.919, 0.5968, 0.9195, 0.5978, 0.9194, 0.5978, 0.9192, 0.5973, 0.9192, 0.5973, 0.9441, 0.7042, 0.9511, 0.7042, 0.9509, 0.7365, 0.9439, 0.7364, 0.9199, 0.5973, 0.92, 0.5973, 0.9209, 0.5973, 0.9208, 0.5973, 0.9192, 0.5969, 0.9191, 0.5969, 0.9191, 0.5968, 0.9191, 0.5968, 0.9236, 0.6717, 0.9306, 0.6718, 0.9301, 0.704, 0.9232, 0.7039, 0.919, 0.5969, 0.919, 0.5969, 0.919, 0.5969, 0.919, 0.5968, 0.9194, 0.597, 0.9194, 0.5971, 0.9191, 0.5969, 0.9192, 0.5969, 0.919, 0.5968, 0.919, 0.5968, 0.919, 0.5968, 0.919, 0.5968, 0.919, 0.5968, 0.919, 0.5968, 0.9191, 0.5968, 0.9191, 0.5968, 0.9365, 0.8662, 0.9436, 0.8662, 0.9436, 0.8988, 0.9365, 0.8988, 0.9191, 0.597, 0.919, 0.597, 0.919, 0.5969, 0.919, 0.5969, 0.9225, 0.8662, 0.9295, 0.8662, 0.9295, 0.8988, 0.9225, 0.8988, 0.9295, 0.8662, 0.9365, 0.8662, 0.9365, 0.8988, 0.9295, 0.8988, 0.919, 0.5969, 0.919, 0.5968, 0.919, 0.5968, 0.919, 0.5969, 0.9436, 0.8662, 0.9506, 0.8662, 0.9506, 0.8988, 0.9436, 0.8988, 0.9208, 0.599, 0.9211, 0.5989, 0.9215, 0.5994, 0.9207, 0.5995, 0.9191, 0.5968, 0.9191, 0.5968, 0.919, 0.5968, 0.919, 0.5968, 0.9366, 0.8012, 0.9436, 0.8012, 0.9436, 0.8337, 0.9366, 0.8337, 0.919, 0.5969, 0.919, 0.5969, 0.919, 0.5968, 0.919, 0.5968, 0.9195, 0.5987, 0.9194, 0.5987, 0.9194, 0.5978, 0.9195, 0.5978, 0.9237, 0.6041, 0.9226, 0.6049, 0.9203, 0.6005, 0.9207, 0.5995, 0.9436, 0.8012, 0.9507, 0.8012, 0.9506, 0.8337, 0.9436, 0.8337, 0.9198, 0.5986, 0.9195, 0.5987, 0.9195, 0.5978, 0.9197, 0.5979, 0.9191, 0.5968, 0.9191, 0.5968, 0.9192, 0.5969, 0.9192, 0.5969, 0.9225, 0.8012, 0.9296, 0.8012, 0.9295, 0.8337, 0.9225, 0.8337, 0.9228, 0.7363, 0.9299, 0.7363, 0.9297, 0.7687, 0.9226, 0.7687, 0.9193, 0.5972, 0.9193, 0.5972, 0.9191, 0.597, 0.9191, 0.5969, 0.9193, 0.5972, 0.9192, 0.5973, 0.919, 0.597, 0.9191, 0.597, 0.9194, 0.5971, 0.9193, 0.5972, 0.9191, 0.5969, 0.9191, 0.5969, 0.9439, 0.7364, 0.9509, 0.7365, 0.9507, 0.7688, 0.9437, 0.7688, 0.9369, 0.7364, 0.9439, 0.7364, 0.9437, 0.7688, 0.9367, 0.7688, 0.9272, 0.6008, 0.926, 0.6022, 0.9216, 0.5985, 0.9226, 0.5982, 0.9299, 0.7363, 0.9369, 0.7364, 0.9367, 0.7688, 0.9297, 0.7687, 0.926, 0.6022, 0.9249, 0.6032, 0.9215, 0.5994, 0.9216, 0.5985, 0.9191, 0.5969, 0.9191, 0.5969, 0.9191, 0.5969, 0.9191, 0.597, 0.9191, 0.5969, 0.919, 0.5969, 0.919, 0.5969, 0.9191, 0.5969, 0.9445, 0.672, 0.9514, 0.6721, 0.9511, 0.7042, 0.9441, 0.7042, 0.9194, 0.597, 0.9195, 0.597, 0.92, 0.5973, 0.9199, 0.5973, 0.9249, 0.6032, 0.9237, 0.6041, 0.9207, 0.5995, 0.9215, 0.5994, 0.9208, 0.5973, 0.9209, 0.5973, 0.9227, 0.598, 0.9226, 0.5982, 0.9306, 0.6718, 0.9375, 0.6719, 0.9371, 0.7041, 0.9301, 0.704, 0.9226, 0.6049, 0.9222, 0.6047, 0.9201, 0.6005, 0.9203, 0.6005, 0.9375, 0.6719, 0.9445, 0.672, 0.9441, 0.7042, 0.9371, 0.7041, 0.919, 0.5969, 0.919, 0.5969, 0.9191, 0.5969, 0.9191, 0.5969, 0.919, 0.5968, 0.919, 0.5968, 0.919, 0.5969, 0.919, 0.5969, 0.919, 0.5969, 0.919, 0.5969, 0.919, 0.5969, 0.919, 0.5969, 0.919, 0.5969, 0.919, 0.5969, 0.9191, 0.5969, 0.9191, 0.5969, 0.9202, 0.5981, 0.9202, 0.598, 0.9204, 0.5982, 0.9204, 0.5982, 0.9191, 0.5969, 0.919, 0.5969, 0.919, 0.5969, 0.919, 0.5969, 0.9206, 0.5985, 0.9203, 0.5983, 0.9204, 0.5982, 0.9204, 0.5982, 0.919, 0.5969, 0.919, 0.5969, 0.919, 0.5969, 0.9191, 0.5969, 0.9208, 0.5989, 0.9201, 0.5984, 0.9202, 0.5983, 0.9208, 0.5988, 0.9212, 0.5986, 0.9206, 0.5979, 0.9208, 0.5976, 0.9216, 0.5985, 0.9191, 0.5969, 0.919, 0.5969, 0.9191, 0.5968, 0.9191, 0.5969, 0.9199, 0.5979, 0.92, 0.5985, 0.9198, 0.5986, 0.9197, 0.5979, 0.92, 0.5979, 0.9201, 0.5978, 0.9201, 0.5979, 0.92, 0.5979, 0.9191, 0.5969, 0.9191, 0.5969, 0.9191, 0.5969, 0.9191, 0.5969, 0.9211, 0.5989, 0.9212, 0.5986, 0.9216, 0.5985, 0.9215, 0.5994, 0.919, 0.5968, 0.919, 0.5968, 0.919, 0.5968, 0.919, 0.5968, 0.9204, 0.5983, 0.9204, 0.5982, 0.9204, 0.5982, 0.9204, 0.5982, 0.9204, 0.5982, 0.9204, 0.5983, 0.9204, 0.5982, 0.9204, 0.5982, 0.919, 0.5969, 0.919, 0.5969, 0.919, 0.5969, 0.919, 0.5969, 0.919, 0.5969, 0.919, 0.5969, 0.919, 0.5969, 0.919, 0.5969, 0.919, 0.5969, 0.919, 0.5969, 0.919, 0.5969, 0.919, 0.5969, 0.919, 0.5969, 0.919, 0.5969, 0.919, 0.5969, 0.919, 0.5969, 0.9204, 0.5982, 0.9204, 0.5982, 0.9204, 0.5982, 0.9204, 0.5982, 0.9204, 0.5982, 0.9204, 0.5982, 0.9204, 0.5982, 0.9204, 0.5982, 0.9207, 0.5984, 0.9204, 0.5982, 0.9205, 0.5981, 0.9209, 0.5986, 0.919, 0.5968, 0.919, 0.5969, 0.919, 0.5969, 0.919, 0.5969, 0.9202, 0.598, 0.9204, 0.5982, 0.9204, 0.5982, 0.9204, 0.5982, 0.919, 0.5969, 0.919, 0.5968, 0.919, 0.5969, 0.919, 0.5969, 0.9207, 0.5985, 0.9207, 0.5984, 0.9209, 0.5986, 0.9209, 0.5988, 0.9202, 0.598, 0.9202, 0.598, 0.9204, 0.5982, 0.9204, 0.5982, 0.9206, 0.5985, 0.9207, 0.5985, 0.9209, 0.5988, 0.9208, 0.5988, 0.9202, 0.5981, 0.9203, 0.5983, 0.9202, 0.5983, 0.92, 0.5979, 0.9264, 0.6035, 0.9283, 0.6022, 0.9287, 0.6025, 0.9265, 0.6038, 0.9283, 0.6022, 0.9428, 0.6007, 0.943, 0.6017, 0.9287, 0.6025, 0.9312, 0.6373, 0.9246, 0.637, 0.9248, 0.6354, 0.9313, 0.6357, 0.9186, 0.6158, 0.9237, 0.6058, 0.9237, 0.6061, 0.9192, 0.6162, 0.9242, 0.6053, 0.9258, 0.6039, 0.926, 0.604, 0.9244, 0.6055, 0.9448, 0.6372, 0.9379, 0.6374, 0.9378, 0.6358, 0.9447, 0.6356, 0.9244, 0.6055, 0.9237, 0.6061, 0.9233, 0.6049, 0.9233, 0.6049, 0.952, 0.6372, 0.9448, 0.6372, 0.9447, 0.6356, 0.9521, 0.6354, 0.926, 0.604, 0.9258, 0.6039, 0.9273, 0.604, 0.9273, 0.604, 0.9379, 0.6374, 0.9312, 0.6373, 0.9313, 0.6357, 0.9378, 0.6358, 0.9233, 0.6049, 0.9233, 0.6049, 0.9237, 0.6058, 0.9242, 0.6053, 0.9237, 0.6061, 0.9237, 0.6058, 0.9233, 0.6049, 0.9233, 0.6049, 0.9233, 0.6049, 0.9233, 0.6049, 0.9242, 0.6053, 0.9244, 0.6055, 0.7182, 0.9313, 0.7246, 0.9313, 0.7246, 0.9328, 0.7182, 0.9328, 0.92, 0.5975, 0.9208, 0.5976, 0.9206, 0.5979, 0.9201, 0.5978, 0.9197, 0.5979, 0.9198, 0.5976, 0.92, 0.5978, 0.9199, 0.5979, 0.9208, 0.5989, 0.9209, 0.5988, 0.9211, 0.5989, 0.9208, 0.599, 0.9207, 0.5995, 0.9198, 0.5986, 0.92, 0.5985, 0.9208, 0.599, 0.921, 0.5986, 0.9206, 0.598, 0.9206, 0.5979, 0.9212, 0.5986, 0.92, 0.5979, 0.9201, 0.5984, 0.92, 0.5985, 0.9199, 0.5979, 0.9198, 0.5976, 0.92, 0.5975, 0.9201, 0.5978, 0.92, 0.5978, 0.9209, 0.5988, 0.921, 0.5986, 0.9212, 0.5986, 0.9211, 0.5989, 0.919, 0.5969, 0.919, 0.5969, 0.919, 0.5969, 0.919, 0.5969, 0.919, 0.5968, 0.9191, 0.5968, 0.919, 0.5969, 0.919, 0.5968, 0.919, 0.5968, 0.919, 0.5968, 0.919, 0.5968, 0.919, 0.5968, 0.919, 0.5968, 0.919, 0.5968, 0.919, 0.5968, 0.919, 0.5968, 0.9191, 0.5969, 0.9191, 0.5969, 0.9191, 0.5969, 0.9191, 0.5969, 0.919, 0.5969, 0.919, 0.5969, 0.919, 0.5969, 0.919, 0.5969, 0.9191, 0.5969, 0.9191, 0.5969, 0.9191, 0.5969, 0.9191, 0.5969, 0.9199, 0.5979, 0.92, 0.5978, 0.92, 0.5979, 0.92, 0.5979, 0.919, 0.5968, 0.919, 0.5968, 0.919, 0.5968, 0.919, 0.5969, 0.9191, 0.5969, 0.919, 0.5969, 0.919, 0.5969, 0.9191, 0.5969, 0.9191, 0.5969, 0.9191, 0.5969, 0.9191, 0.5969, 0.9191, 0.5969, 0.9208, 0.5988, 0.9209, 0.5988, 0.9209, 0.5988, 0.9208, 0.5989, 0.9191, 0.597, 0.919, 0.5969, 0.919, 0.5969, 0.9191, 0.5969, 0.9209, 0.5988, 0.9209, 0.5986, 0.921, 0.5986, 0.9209, 0.5988, 0.9209, 0.5986, 0.9205, 0.5981, 0.9206, 0.598, 0.921, 0.5986, 0.9208, 0.599, 0.92, 0.5985, 0.9201, 0.5984, 0.9208, 0.5989, 0.92, 0.5978, 0.9201, 0.5978, 0.9201, 0.5978, 0.92, 0.5979, 0.92, 0.5979, 0.9202, 0.5983, 0.9201, 0.5984, 0.92, 0.5979, 0.9191, 0.5969, 0.9191, 0.5969, 0.9191, 0.5969, 0.9191, 0.5969, 0.9201, 0.5978, 0.9206, 0.5979, 0.9206, 0.598, 0.9201, 0.5978, 0.919, 0.5969, 0.919, 0.5968, 0.919, 0.5968, 0.919, 0.5969, 0.9191, 0.5969, 0.919, 0.5969, 0.919, 0.5969, 0.9191, 0.5969, 0.9191, 0.5969, 0.919, 0.5969, 0.919, 0.5969, 0.9191, 0.5969, 0.919, 0.5968, 0.919, 0.5969, 0.919, 0.5969, 0.919, 0.5968, 0.92, 0.5979, 0.92, 0.5979, 0.9202, 0.598, 0.9202, 0.5981, 0.9208, 0.5988, 0.9202, 0.5983, 0.9203, 0.5983, 0.9206, 0.5985, 0.9204, 0.5982, 0.9204, 0.5982, 0.9204, 0.5982, 0.9207, 0.5984, 0.9201, 0.5979, 0.9205, 0.5981, 0.9204, 0.5982, 0.9202, 0.598, 0.9204, 0.5983, 0.9204, 0.5982, 0.9207, 0.5984, 0.9207, 0.5985, 0.92, 0.5979, 0.9201, 0.5979, 0.9202, 0.598, 0.9202, 0.598, 0.9204, 0.5982, 0.9204, 0.5983, 0.9207, 0.5985, 0.9206, 0.5985, 0.9204, 0.5982, 0.9204, 0.5982, 0.9203, 0.5983, 0.9202, 0.5981, 0.927, 0.6051, 0.9292, 0.6041, 0.9297, 0.606, 0.9259, 0.6079, 0.9292, 0.6041, 0.9433, 0.6045, 0.9435, 0.6084, 0.9297, 0.606, 0.9313, 0.6309, 0.9252, 0.6305, 0.9258, 0.6246, 0.9313, 0.6249, 0.9211, 0.6172, 0.9245, 0.6072, 0.9259, 0.6082, 0.9237, 0.6183, 0.9254, 0.6062, 0.9266, 0.6047, 0.9282, 0.6039, 0.9263, 0.6075, 0.9444, 0.6302, 0.9376, 0.6307, 0.9368, 0.6244, 0.9432, 0.6231, 0.952, 0.6297, 0.9444, 0.6302, 0.9432, 0.6231, 0.9517, 0.6217, 0.9376, 0.6307, 0.9313, 0.6309, 0.9313, 0.6249, 0.9368, 0.6244, 0.9266, 0.6047, 0.927, 0.6051, 0.9259, 0.6079, 0.9282, 0.6039, 0.9245, 0.6072, 0.9254, 0.6062, 0.9263, 0.6075, 0.9259, 0.6082, 0.929, 0.6081, 0.929, 0.608, 0.9263, 0.6075, 0.9261, 0.6083, 0.9432, 0.6231, 0.9368, 0.6244, 0.9364, 0.6228, 0.9422, 0.6212, 0.9265, 0.6038, 0.926, 0.604, 0.9273, 0.604, 0.9273, 0.604, 0.9263, 0.6075, 0.9282, 0.6039, 0.9255, 0.6088, 0.9261, 0.6083, 0.9313, 0.6249, 0.9258, 0.6246, 0.9263, 0.623, 0.9312, 0.6234, 0.9297, 0.606, 0.9435, 0.6084, 0.9439, 0.61, 0.9304, 0.6052, 0.9261, 0.6083, 0.9257, 0.6086, 0.929, 0.608, 0.929, 0.6081, 0.9259, 0.6079, 0.9297, 0.606, 0.9304, 0.6052, 0.9292, 0.6036, 0.6413, 0.9313, 0.6477, 0.9313, 0.6477, 0.9331, 0.6413, 0.9331, 0.9368, 0.6244, 0.9313, 0.6249, 0.9312, 0.6234, 0.9364, 0.6228, 0.9237, 0.6183, 0.9259, 0.6082, 0.9257, 0.6086, 0.9248, 0.619, 0.9517, 0.6217, 0.9432, 0.6231, 0.9422, 0.6212, 0.949, 0.6179, 0.929, 0.608, 0.929, 0.6081, 0.9259, 0.6082, 0.9263, 0.6075, 0.9257, 0.6086, 0.9259, 0.6082, 0.929, 0.6081, 0.929, 0.608, 0.7246, 0.9313, 0.731, 0.9313, 0.731, 0.9328, 0.7246, 0.9328, 0.6541, 0.9313, 0.6605, 0.9313, 0.6605, 0.9331, 0.6541, 0.9331, 0.004688, 0.0003195, 0.0009433, 0.006343, 0.9259, 0.6079, 0.9292, 0.6036, 0.0009433, 0.006343, 0.004518, 0.0, 0.9282, 0.6039, 0.9259, 0.6079, 0.9273, 0.604, 0.9273, 0.604, 0.9258, 0.6039, 0.9264, 0.6035, 0.9255, 0.6088, 0.9282, 0.6039, 0.004518, 0.0, 0.0, 0.005734, 0.9292, 0.6036, 0.9255, 0.6088, 0.0, 0.005734, 0.004688, 0.0003195, 0.9273, 0.604, 0.9273, 0.604, 0.9264, 0.6035, 0.9265, 0.6038, 0.003188, 0.9733, 0.003543, 0.9735, 0.003336, 0.9739, 0.003086, 0.9739, 0.003086, 0.9739, 0.003336, 0.9739, 0.005687, 0.9767, 0.00488, 0.977, 0.008921, 0.9701, 0.007137, 0.9711, 0.005827, 0.9697, 0.00678, 0.9676, 0.005153, 0.9694, 0.005827, 0.9697, 0.003413, 0.9721, 0.003196, 0.9722, 0.003543, 0.9735, 0.007086, 0.9752, 0.005687, 0.9767, 0.003336, 0.9739, 0.02903, 0.9822, 0.07116, 0.9835, 0.0708, 0.9949, 0.02791, 0.9922, 0.002176, 0.9732, 0.002555, 0.9733, 0.002495, 0.9739, 0.002019, 0.9738, 0.002019, 0.9738, 0.002495, 0.9739, 0.003414, 0.9773, 0.002616, 0.9774, 0.01881, 0.9663, 0.01426, 0.9678, 0.01152, 0.9627, 0.01584, 0.9598, 0.003351, 0.9689, 0.003977, 0.9691, 0.002693, 0.972, 0.002287, 0.9721, 0.002731, 0.9688, 0.003143, 0.9689, 0.002204, 0.9721, 0.001943, 0.9721, 0.001329, 0.9736, 0.001471, 0.9735, 0.001488, 0.9775, 0.001245, 0.9775, 0.001602, 0.9736, 0.001913, 0.9737, 0.002293, 0.9775, 0.001732, 0.9775, 0.02442, 0.9647, 0.02051, 0.9657, 0.01755, 0.9583, 0.02174, 0.9561, 0.001815, 0.9731, 0.00207, 0.9731, 0.001913, 0.9737, 0.001602, 0.9736, 0.002525, 0.9688, 0.002731, 0.9688, 0.001943, 0.9721, 0.001814, 0.9721, 0.00232, 0.9687, 0.002525, 0.9688, 0.001814, 0.9721, 0.001709, 0.972, 0.02652, 0.9641, 0.02442, 0.9647, 0.02174, 0.9561, 0.02432, 0.9548, 0.001471, 0.9735, 0.001602, 0.9736, 0.001732, 0.9775, 0.001488, 0.9775, 0.001686, 0.9731, 0.001815, 0.9731, 0.001602, 0.9736, 0.001471, 0.9735, 0.02871, 0.9636, 0.02652, 0.9641, 0.02432, 0.9548, 0.02723, 0.9537, 0.0004542, 0.9728, 0.001471, 0.9735, 0.001329, 0.9736, 0.0004271, 0.9729, 0.699, 0.9329, 0.699, 0.9313, 0.7054, 0.9313, 0.7054, 0.9329, 6.171e-05, 0.9722, 7.382e-05, 0.9722, 7.591e-05, 0.9722, 6.575e-05, 0.9722, 6.575e-05, 0.9722, 7.591e-05, 0.9722, 7.627e-05, 0.9722, 6.625e-05, 0.9722, 0.5557, 0.9829, 0.6349, 0.9828, 0.6349, 1.0, 0.5557, 1.0, 0.003224, 0.9724, 0.00358, 0.9725, 0.003627, 0.973, 0.003217, 0.973, 0.008922, 0.9762, 0.007086, 0.9752, 0.007589, 0.9732, 0.009617, 0.9732, 0.00358, 0.9725, 0.007137, 0.9711, 0.007589, 0.9732, 0.003627, 0.973, 0.02871, 0.9636, 0.07075, 0.9608, 0.07115, 0.9722, 0.02938, 0.9729, 0.002279, 0.9723, 0.002645, 0.9724, 0.002597, 0.9729, 0.002216, 0.9729, 0.019, 0.9799, 0.01438, 0.9785, 0.01519, 0.9731, 0.01981, 0.9731, 0.02469, 0.9813, 0.02073, 0.9804, 0.02147, 0.973, 0.0253, 0.973, 0.001959, 0.9724, 0.002187, 0.9723, 0.002117, 0.9729, 0.001907, 0.9728, 0.02682, 0.9818, 0.02469, 0.9813, 0.0253, 0.973, 0.0273, 0.9729, 0.001843, 0.9724, 0.001959, 0.9724, 0.001907, 0.9728, 0.0018, 0.9728, 0.02903, 0.9822, 0.02682, 0.9818, 0.0273, 0.9729, 0.02938, 0.9729, 0.6862, 0.9329, 0.6862, 0.9313, 0.6926, 0.9313, 0.6926, 0.9329, 5.681e-05, 0.9722, 7.021e-05, 0.9722, 7.195e-05, 0.9722, 6.048e-05, 0.9722, 0.5556, 0.9488, 0.6349, 0.9485, 0.6349, 0.9657, 0.5557, 0.9659, 0.002287, 0.9721, 0.002693, 0.972, 0.002645, 0.9724, 0.002279, 0.9723, 0.4003, 0.9507, 0.4771, 0.9495, 0.4773, 0.9664, 0.4005, 0.9671, 0.02938, 0.9729, 0.07115, 0.9722, 0.07116, 0.9835, 0.02903, 0.9822, 0.5557, 0.9659, 0.6349, 0.9657, 0.6349, 0.9828, 0.5557, 0.9829, 0.003627, 0.973, 0.007589, 0.9732, 0.007086, 0.9752, 0.003543, 0.9735, 0.02723, 0.9537, 0.06998, 0.9494, 0.07075, 0.9608, 0.02871, 0.9636, 0.02938, 0.9729, 0.0273, 0.9729, 0.02652, 0.9641, 0.02871, 0.9636, 0.6798, 0.9329, 0.6798, 0.9313, 0.6862, 0.9313, 0.6862, 0.9329, 0.006752, 0.9789, 0.005687, 0.9767, 0.007086, 0.9752, 0.008922, 0.9762, 0.5554, 0.9317, 0.6349, 0.9313, 0.6349, 0.9485, 0.5556, 0.9488, 0.02791, 0.9922, 0.02494, 0.9912, 0.02682, 0.9818, 0.02903, 0.9822, 0.0223, 0.99, 0.018, 0.988, 0.02073, 0.9804, 0.02469, 0.9813, 0.009617, 0.9732, 0.007589, 0.9732, 0.007137, 0.9711, 0.008921, 0.9701, 0.0006693, 0.9721, 0.0002403, 0.9722, 0.0002365, 0.9721, 0.0006662, 0.9721, 0.02494, 0.9912, 0.0223, 0.99, 0.02469, 0.9813, 0.02682, 0.9818, 0.01622, 0.9865, 0.01175, 0.9837, 0.01438, 0.9785, 0.019, 0.9799, 5.738e-05, 0.9722, 6.841e-05, 0.9722, 7.021e-05, 0.9722, 5.681e-05, 0.9722, 0.001814, 0.9721, 0.001943, 0.9721, 0.001959, 0.9724, 0.001843, 0.9724, 0.0001468, 0.9723, 0.0001577, 0.9723, 0.0002262, 0.9724, 0.0002137, 0.9724, 0.3999, 0.9343, 0.4768, 0.9327, 0.4771, 0.9495, 0.4003, 0.9507, 0.003217, 0.973, 0.003627, 0.973, 0.003543, 0.9735, 0.003188, 0.9733, 0.0018, 0.9728, 0.001907, 0.9728, 0.001815, 0.9731, 0.001686, 0.9731, 0.1266, 0.9584, 0.1883, 0.9562, 0.1887, 0.9701, 0.1269, 0.9711, 0.003196, 0.9722, 0.003413, 0.9721, 0.00358, 0.9725, 0.003224, 0.9724, 0.001907, 0.9728, 0.002117, 0.9729, 0.00207, 0.9731, 0.001815, 0.9731, 0.003413, 0.9721, 0.005827, 0.9697, 0.007137, 0.9711, 0.00358, 0.9725, 0.0253, 0.973, 0.02147, 0.973, 0.02051, 0.9657, 0.02442, 0.9647, 0.002216, 0.9729, 0.002597, 0.9729, 0.002555, 0.9733, 0.002176, 0.9732, 0.0273, 0.9729, 0.0253, 0.973, 0.02442, 0.9647, 0.02652, 0.9641, 0.01981, 0.9731, 0.01519, 0.9731, 0.01426, 0.9678, 0.01881, 0.9663, 0.1259, 0.9457, 0.1877, 0.9422, 0.1883, 0.9562, 0.1266, 0.9584, 0.001943, 0.9721, 0.002204, 0.9721, 0.002187, 0.9723, 0.001959, 0.9724, 0.2551, 0.9541, 0.326, 0.9523, 0.3263, 0.968, 0.2554, 0.969, 5.637e-05, 0.9722, 5.637e-05, 0.9722, 5.003e-05, 0.9722, 4.888e-05, 0.9722, 6.048e-05, 0.9722, 7.195e-05, 0.9722, 7.382e-05, 0.9722, 6.171e-05, 0.9722, 0.2546, 0.9392, 0.3256, 0.9365, 0.326, 0.9523, 0.2551, 0.9541, 8.773e-05, 0.9723, 1.831e-05, 0.9722, 3.013e-05, 0.9722, 9.84e-05, 0.9723, 0.4005, 0.9671, 0.4773, 0.9664, 0.4773, 0.9831, 0.4006, 0.9834, 0.4006, 0.9834, 0.4773, 0.9831, 0.4774, 0.9999, 0.4006, 0.9998, 0.326, 0.9523, 0.4003, 0.9507, 0.4005, 0.9671, 0.3263, 0.968, 0.0001247, 0.9723, 3.806e-05, 0.9722, 4.397e-05, 0.9722, 9.891e-05, 0.9722, 0.6669, 0.9329, 0.6669, 0.9313, 0.6734, 0.9313, 0.6734, 0.9329, 2.523e-05, 0.9722, 4.037e-06, 0.9722, 0.0, 0.9722, 2.321e-05, 0.9722, 0.0005126, 0.9723, 0.0002566, 0.9722, 0.0002403, 0.9722, 0.0006693, 0.9721, 0.0004542, 0.9728, 0.0001018, 0.9725, 0.0001529, 0.9725, 0.0004195, 0.9726, 0.2554, 0.969, 0.3263, 0.968, 0.3264, 0.9837, 0.2555, 0.9839, 0.0001018, 0.9725, 3.979e-05, 0.9723, 8.773e-05, 0.9723, 0.0001529, 0.9725, 5.01e-05, 0.9722, 6.048e-05, 0.9722, 6.099e-05, 0.9722, 5.104e-05, 0.9722, 4.397e-05, 0.9722, 5.01e-05, 0.9722, 5.104e-05, 0.9722, 4.513e-05, 0.9722, 3.979e-05, 0.9723, 4.037e-06, 0.9722, 1.831e-05, 0.9722, 8.773e-05, 0.9723, 0.0001591, 0.9723, 0.0001647, 0.9723, 0.0001536, 0.9723, 0.0001471, 0.9723, 0.1269, 0.9711, 0.1887, 0.9701, 0.1888, 0.984, 0.127, 0.9839, 9.84e-05, 0.9723, 3.013e-05, 0.9722, 3.806e-05, 0.9722, 0.0001247, 0.9723, 0.2555, 0.9839, 0.3264, 0.9837, 0.3264, 0.9994, 0.2555, 0.9988, 5.81e-05, 0.9722, 6.171e-05, 0.9722, 6.575e-05, 0.9722, 6.048e-05, 0.9722, 9.891e-05, 0.9722, 4.397e-05, 0.9722, 4.513e-05, 0.9722, 9.674e-05, 0.9722, 0.127, 0.9839, 0.1888, 0.984, 0.1887, 0.9979, 0.1268, 0.9966, 3.979e-05, 0.9723, 0.0001018, 0.9725, 8.824e-05, 0.9725, 3.179e-05, 0.9723, 2.523e-05, 0.9722, 4.21e-05, 0.9722, 4.455e-05, 0.9722, 3.604e-05, 0.9722, 0.06998, 0.9494, 0.1259, 0.9457, 0.1266, 0.9584, 0.07075, 0.9608, 5.882e-05, 0.9722, 6.171e-05, 0.9722, 5.81e-05, 0.9722, 5.536e-05, 0.9722, 4.037e-06, 0.9722, 2.523e-05, 0.9722, 3.604e-05, 0.9722, 1.831e-05, 0.9722, 6.841e-05, 0.9722, 5.738e-05, 0.9722, 5.695e-05, 0.9722, 6.805e-05, 0.9722, 5.738e-05, 0.9722, 4.21e-05, 0.9722, 4.145e-05, 0.9722, 5.695e-05, 0.9722, 0.4773, 0.9664, 0.5557, 0.9659, 0.5557, 0.9829, 0.4773, 0.9831, 4.7e-05, 0.9722, 5.81e-05, 0.9722, 6.048e-05, 0.9722, 5.01e-05, 0.9722, 0.4768, 0.9327, 0.5554, 0.9317, 0.5556, 0.9488, 0.4771, 0.9495, 0.4771, 0.9495, 0.5556, 0.9488, 0.5557, 0.9659, 0.4773, 0.9664, 5.789e-05, 0.9722, 5.724e-05, 0.9722, 5.753e-05, 0.9722, 5.753e-05, 0.9722, 0.4773, 0.9831, 0.5557, 0.9829, 0.5557, 1.0, 0.4774, 0.9999, 0.0004363, 0.9724, 0.0005126, 0.9723, 0.0005987, 0.9725, 0.0004495, 0.9724, 4.21e-05, 0.9722, 5.738e-05, 0.9722, 5.681e-05, 0.9722, 4.455e-05, 0.9722, 0.3263, 0.968, 0.4005, 0.9671, 0.4006, 0.9834, 0.3264, 0.9837, 6.048e-05, 0.9722, 6.575e-05, 0.9722, 6.625e-05, 0.9722, 6.099e-05, 0.9722, 0.0002403, 0.9722, 9.891e-05, 0.9722, 9.674e-05, 0.9722, 0.0002365, 0.9721, 0.001843, 0.9724, 0.0005126, 0.9723, 0.0006693, 0.9721, 0.001814, 0.9721, 0.3264, 0.9837, 0.4006, 0.9834, 0.4006, 0.9998, 0.3264, 0.9994, 0.0002566, 0.9722, 0.0001247, 0.9723, 9.891e-05, 0.9722, 0.0002403, 0.9722, 4.21e-05, 0.9722, 2.523e-05, 0.9722, 2.321e-05, 0.9722, 4.145e-05, 0.9722, 0.3256, 0.9365, 0.3999, 0.9343, 0.4003, 0.9507, 0.326, 0.9523, 0.1877, 0.9422, 0.2546, 0.9392, 0.2551, 0.9541, 0.1883, 0.9562, 3.013e-05, 0.9722, 4.037e-05, 0.9722, 4.7e-05, 0.9722, 3.806e-05, 0.9722, 3.806e-05, 0.9722, 4.7e-05, 0.9722, 5.01e-05, 0.9722, 4.397e-05, 0.9722, 1.831e-05, 0.9722, 3.604e-05, 0.9722, 4.037e-05, 0.9722, 3.013e-05, 0.9722, 0.1888, 0.984, 0.2555, 0.9839, 0.2555, 0.9988, 0.1887, 0.9979, 0.1887, 0.9701, 0.2554, 0.969, 0.2555, 0.9839, 0.1888, 0.984, 0.001471, 0.9735, 0.0004542, 0.9728, 0.0004195, 0.9726, 0.001686, 0.9731, 0.1883, 0.9562, 0.2551, 0.9541, 0.2554, 0.969, 0.1887, 0.9701, 0.001686, 0.9731, 0.0004195, 0.9726, 0.0005987, 0.9725, 0.0018, 0.9728, 4.657e-05, 0.9722, 4.7e-05, 0.9722, 4.037e-05, 0.9722, 4.39e-05, 0.9722, 4.679e-05, 0.9722, 4.693e-05, 0.9722, 5.349e-05, 0.9722, 5.436e-05, 0.9722, 0.07116, 0.9835, 0.127, 0.9839, 0.1268, 0.9966, 0.0708, 0.9949, 4.037e-06, 0.9722, 3.979e-05, 0.9723, 3.179e-05, 0.9723, 0.0, 0.9722, 0.0018, 0.9728, 0.0005987, 0.9725, 0.0005126, 0.9723, 0.001843, 0.9724, 0.0001018, 0.9725, 0.0004542, 0.9728, 0.0004271, 0.9729, 8.824e-05, 0.9725, 0.07075, 0.9608, 0.1266, 0.9584, 0.1269, 0.9711, 0.07115, 0.9722, 0.001814, 0.9721, 0.0006693, 0.9721, 0.0006662, 0.9721, 0.001709, 0.972, 0.07115, 0.9722, 0.1269, 0.9711, 0.127, 0.9839, 0.07116, 0.9835, 5.147e-05, 0.9722, 4.693e-05, 0.9722, 4.556e-05, 0.9722, 5.147e-05, 0.9722, 5.753e-05, 0.9722, 5.219e-05, 0.9722, 5.19e-05, 0.9722, 5.637e-05, 0.9722, 5.212e-05, 0.9722, 5.724e-05, 0.9722, 5.349e-05, 0.9722, 5.19e-05, 0.9722, 5.147e-05, 0.9722, 4.556e-05, 0.9722, 4.563e-05, 0.9722, 5.162e-05, 0.9722, 0.0002014, 0.9723, 0.0002401, 0.9724, 0.0002385, 0.9724, 0.0001881, 0.9723, 4.693e-05, 0.9722, 5.147e-05, 0.9722, 5.19e-05, 0.9722, 5.349e-05, 0.9722, 0.0003189, 0.9724, 0.0002496, 0.9724, 0.0002447, 0.9724, 0.00025, 0.9723, 5.162e-05, 0.9722, 4.563e-05, 0.9722, 5.003e-05, 0.9722, 5.176e-05, 0.9722, 0.0004077, 0.9724, 0.0003877, 0.9724, 0.0002532, 0.9723, 0.0002562, 0.9723, 0.0003974, 0.9725, 0.0004195, 0.9726, 0.0001529, 0.9725, 0.0001971, 0.9724, 4.224e-05, 0.9722, 3.604e-05, 0.9722, 4.455e-05, 0.9722, 4.758e-05, 0.9722, 0.0001502, 0.9723, 0.0001247, 0.9723, 0.0002566, 0.9722, 0.0002572, 0.9723, 0.0001471, 0.9723, 0.0001536, 0.9723, 0.0001577, 0.9723, 0.0001468, 0.9723, 4.39e-05, 0.9722, 4.037e-05, 0.9722, 3.604e-05, 0.9722, 4.224e-05, 0.9722, 0.0004495, 0.9724, 0.0005987, 0.9725, 0.0004195, 0.9726, 0.0003974, 0.9725, 5.753e-05, 0.9722, 5.753e-05, 0.9722, 5.637e-05, 0.9722, 5.637e-05, 0.9722, 0.000251, 0.9724, 0.0002442, 0.9724, 0.0002447, 0.9724, 0.0002496, 0.9724, 0.0002495, 0.9724, 0.0002439, 0.9724, 0.0002442, 0.9724, 0.000251, 0.9724, 5.162e-05, 0.9722, 5.176e-05, 0.9722, 5.176e-05, 0.9722, 5.147e-05, 0.9722, 5.147e-05, 0.9722, 5.176e-05, 0.9722, 5.19e-05, 0.9722, 5.147e-05, 0.9722, 5.176e-05, 0.9722, 5.19e-05, 0.9722, 5.219e-05, 0.9722, 5.176e-05, 0.9722, 5.176e-05, 0.9722, 5.219e-05, 0.9722, 5.212e-05, 0.9722, 5.19e-05, 0.9722, 0.0002439, 0.9724, 0.0002391, 0.9724, 0.0002385, 0.9724, 0.0002442, 0.9724, 0.0002442, 0.9724, 0.0002385, 0.9724, 0.0002401, 0.9724, 0.0002447, 0.9724, 0.0003099, 0.9724, 0.000374, 0.9724, 0.0002262, 0.9724, 0.0002356, 0.9724, 5.637e-05, 0.9722, 5.19e-05, 0.9722, 5.176e-05, 0.9722, 5.003e-05, 0.9722, 0.0001941, 0.9724, 0.0002391, 0.9724, 0.0002439, 0.9724, 0.0002356, 0.9724, 5.724e-05, 0.9722, 5.212e-05, 0.9722, 5.219e-05, 0.9722, 5.753e-05, 0.9722, 0.000331, 0.9724, 0.0003984, 0.9724, 0.000374, 0.9724, 0.0003099, 0.9724, 0.0001881, 0.9723, 0.0002385, 0.9724, 0.0002391, 0.9724, 0.0001941, 0.9724, 0.0003189, 0.9724, 0.0003877, 0.9724, 0.0003984, 0.9724, 0.000331, 0.9724, 0.0002014, 0.9723, 0.0001647, 0.9723, 0.0002532, 0.9723, 0.00025, 0.9723, 0.00207, 0.9731, 0.002176, 0.9732, 0.002019, 0.9738, 0.001913, 0.9737, 0.001913, 0.9737, 0.002019, 0.9738, 0.002616, 0.9774, 0.002293, 0.9775, 0.02051, 0.9657, 0.01881, 0.9663, 0.01584, 0.9598, 0.01755, 0.9583, 0.003143, 0.9689, 0.003351, 0.9689, 0.002287, 0.9721, 0.002204, 0.9721, 0.002187, 0.9723, 0.002279, 0.9723, 0.002216, 0.9729, 0.002117, 0.9729, 0.02073, 0.9804, 0.019, 0.9799, 0.01981, 0.9731, 0.02147, 0.973, 0.002279, 0.9723, 0.001881, 0.9723, 0.001881, 0.9723, 0.002287, 0.9721, 0.018, 0.988, 0.01622, 0.9865, 0.019, 0.9799, 0.02073, 0.9804, 0.002216, 0.9729, 0.001962, 0.9731, 0.001963, 0.9731, 0.002117, 0.9729, 0.02147, 0.973, 0.01981, 0.9731, 0.01881, 0.9663, 0.02051, 0.9657, 0.001882, 0.9723, 0.002187, 0.9723, 0.002204, 0.9721, 0.001882, 0.9723, 0.002287, 0.9721, 0.001881, 0.9723, 0.001882, 0.9723, 0.002204, 0.9721, 0.001881, 0.9723, 0.002279, 0.9723, 0.002187, 0.9723, 0.001882, 0.9723, 0.7118, 0.9328, 0.7118, 0.9313, 0.7182, 0.9313, 0.7182, 0.9328, 8.773e-05, 0.9723, 0.0001322, 0.9723, 0.0001971, 0.9724, 0.0001529, 0.9725, 0.0001247, 0.9723, 0.0001502, 0.9723, 0.0001355, 0.9723, 9.84e-05, 0.9723, 0.0004077, 0.9724, 0.0004363, 0.9724, 0.0004495, 0.9724, 0.0004155, 0.9724, 0.0005126, 0.9723, 0.0004363, 0.9724, 0.0002572, 0.9723, 0.0002566, 0.9722, 0.0003834, 0.9725, 0.0003974, 0.9725, 0.0001971, 0.9724, 0.0002137, 0.9724, 0.0001591, 0.9723, 0.0001502, 0.9723, 0.0002572, 0.9723, 0.0002562, 0.9723, 9.84e-05, 0.9723, 0.0001355, 0.9723, 0.0001322, 0.9723, 8.773e-05, 0.9723, 0.0004155, 0.9724, 0.0004495, 0.9724, 0.0003974, 0.9725, 0.0003834, 0.9725, 5.724e-05, 0.9722, 5.789e-05, 0.9722, 5.436e-05, 0.9722, 5.349e-05, 0.9722, 5.681e-05, 0.9722, 5.659e-05, 0.9722, 4.758e-05, 0.9722, 4.455e-05, 0.9722, 6.048e-05, 0.9722, 5.81e-05, 0.9722, 5.659e-05, 0.9722, 5.681e-05, 0.9722, 5.81e-05, 0.9722, 5.753e-05, 0.9722, 5.637e-05, 0.9722, 5.659e-05, 0.9722, 4.693e-05, 0.9722, 4.679e-05, 0.9722, 4.491e-05, 0.9722, 4.556e-05, 0.9722, 5.789e-05, 0.9722, 5.882e-05, 0.9722, 5.536e-05, 0.9722, 5.436e-05, 0.9722, 4.491e-05, 0.9722, 4.39e-05, 0.9722, 4.224e-05, 0.9722, 4.426e-05, 0.9722, 0.0001502, 0.9723, 0.0001591, 0.9723, 0.0001471, 0.9723, 0.0001355, 0.9723, 6.171e-05, 0.9722, 5.882e-05, 0.9722, 5.81e-05, 0.9722, 6.048e-05, 0.9722, 4.426e-05, 0.9722, 4.224e-05, 0.9722, 4.758e-05, 0.9722, 4.888e-05, 0.9722, 4.679e-05, 0.9722, 4.657e-05, 0.9722, 4.39e-05, 0.9722, 4.491e-05, 0.9722, 0.0003877, 0.9724, 0.0004077, 0.9724, 0.0004155, 0.9724, 0.0003984, 0.9724, 4.7e-05, 0.9722, 4.657e-05, 0.9722, 5.536e-05, 0.9722, 5.81e-05, 0.9722, 0.0003984, 0.9724, 0.0004155, 0.9724, 0.0003834, 0.9725, 0.000374, 0.9724, 0.000374, 0.9724, 0.0003834, 0.9725, 0.0002137, 0.9724, 0.0002262, 0.9724, 0.0004363, 0.9724, 0.0004077, 0.9724, 0.0002562, 0.9723, 0.0002572, 0.9723, 0.0001355, 0.9723, 0.0001471, 0.9723, 0.0001468, 0.9723, 0.0001322, 0.9723, 0.0001647, 0.9723, 0.0001591, 0.9723, 0.0002562, 0.9723, 0.0002532, 0.9723, 4.556e-05, 0.9722, 4.491e-05, 0.9722, 4.426e-05, 0.9722, 4.563e-05, 0.9722, 0.0001322, 0.9723, 0.0001468, 0.9723, 0.0002137, 0.9724, 0.0001971, 0.9724, 5.882e-05, 0.9722, 5.789e-05, 0.9722, 5.753e-05, 0.9722, 5.81e-05, 0.9722, 4.563e-05, 0.9722, 4.426e-05, 0.9722, 4.888e-05, 0.9722, 5.003e-05, 0.9722, 4.657e-05, 0.9722, 4.679e-05, 0.9722, 5.436e-05, 0.9722, 5.536e-05, 0.9722, 5.659e-05, 0.9722, 5.637e-05, 0.9722, 4.888e-05, 0.9722, 4.758e-05, 0.9722, 0.0001647, 0.9723, 0.0002014, 0.9723, 0.0001881, 0.9723, 0.0001536, 0.9723, 0.0003877, 0.9724, 0.0003189, 0.9724, 0.00025, 0.9723, 0.0002532, 0.9723, 0.0002495, 0.9724, 0.0003099, 0.9724, 0.0002356, 0.9724, 0.0002439, 0.9724, 0.0001577, 0.9723, 0.0001941, 0.9724, 0.0002356, 0.9724, 0.0002262, 0.9724, 0.000251, 0.9724, 0.000331, 0.9724, 0.0003099, 0.9724, 0.0002495, 0.9724, 0.0001536, 0.9723, 0.0001881, 0.9723, 0.0001941, 0.9724, 0.0001577, 0.9723, 0.0002496, 0.9724, 0.0003189, 0.9724, 0.000331, 0.9724, 0.000251, 0.9724, 0.0002401, 0.9724, 0.0002014, 0.9723, 0.00025, 0.9723, 0.0002447, 0.9724, 0.002555, 0.9733, 0.003069, 0.9733, 0.003061, 0.9738, 0.002495, 0.9739, 0.002495, 0.9739, 0.003061, 0.9738, 0.004433, 0.9771, 0.003414, 0.9773, 0.01426, 0.9678, 0.009861, 0.9696, 0.007392, 0.9661, 0.01152, 0.9627, 0.003977, 0.9691, 0.004806, 0.9694, 0.003177, 0.9722, 0.002693, 0.972, 0.002645, 0.9724, 0.003126, 0.9724, 0.00309, 0.973, 0.002597, 0.9729, 0.01438, 0.9785, 0.009889, 0.9768, 0.01065, 0.9732, 0.01519, 0.9731, 0.01175, 0.9837, 0.007444, 0.9803, 0.009889, 0.9768, 0.01438, 0.9785, 0.01519, 0.9731, 0.01065, 0.9732, 0.009861, 0.9696, 0.01426, 0.9678, 0.002597, 0.9729, 0.00309, 0.973, 0.003069, 0.9733, 0.002555, 0.9733, 0.002693, 0.972, 0.003177, 0.9722, 0.003126, 0.9724, 0.002645, 0.9724, 0.002912, 0.9728, 0.003224, 0.9724, 0.003126, 0.9724, 0.00291, 0.9728, 0.009889, 0.9768, 0.008922, 0.9762, 0.009617, 0.9732, 0.01065, 0.9732, 0.002176, 0.9732, 0.001962, 0.9731, 0.001962, 0.9731, 0.002216, 0.9729, 0.003126, 0.9724, 0.003224, 0.9724, 0.003217, 0.973, 0.00309, 0.973, 0.009861, 0.9696, 0.008921, 0.9701, 0.00678, 0.9676, 0.007392, 0.9661, 0.003061, 0.9738, 0.003086, 0.9739, 0.00488, 0.977, 0.004433, 0.9771, 0.003224, 0.9724, 0.002912, 0.9728, 0.002908, 0.9728, 0.003196, 0.9722, 0.003069, 0.9733, 0.003188, 0.9733, 0.003086, 0.9739, 0.003061, 0.9738, 0.6349, 0.9331, 0.6349, 0.9313, 0.6413, 0.9313, 0.6413, 0.9331, 0.01065, 0.9732, 0.009617, 0.9732, 0.008921, 0.9701, 0.009861, 0.9696, 0.004806, 0.9694, 0.005153, 0.9694, 0.003196, 0.9722, 0.003177, 0.9722, 0.007444, 0.9803, 0.006752, 0.9789, 0.008922, 0.9762, 0.009889, 0.9768, 0.00291, 0.9728, 0.003126, 0.9724, 0.003177, 0.9722, 0.002913, 0.9728, 0.003196, 0.9722, 0.002908, 0.9728, 0.002913, 0.9728, 0.003177, 0.9722, 0.731, 0.9328, 0.731, 0.9313, 0.7374, 0.9313, 0.7374, 0.9328, 0.6477, 0.9331, 0.6477, 0.9313, 0.6541, 0.9313, 0.6541, 0.9331, 0.002947, 0.9731, 0.003188, 0.9733, 0.003069, 0.9733, 0.002949, 0.9731, 0.002949, 0.9731, 0.003069, 0.9733, 0.00309, 0.973, 0.002949, 0.9731, 0.001962, 0.9731, 0.00207, 0.9731, 0.002117, 0.9729, 0.001963, 0.9731, 0.003217, 0.973, 0.002948, 0.9731, 0.002949, 0.9731, 0.00309, 0.973, 0.003188, 0.9733, 0.002947, 0.9731, 0.002948, 0.9731, 0.003217, 0.973, 0.001962, 0.9731, 0.002176, 0.9732, 0.00207, 0.9731, 0.001962, 0.9731])
me_cube_001.materials.append(mat_trapmetal)
me_cube_001.use_remesh_preserve_volume = False
me_cube_001.use_remesh_preserve_attributes = False
me_cube_001.use_mirror_vertex_groups = False
me_cube_001.update()

# ---- objects
ob_cube = bpy.data.objects.new('Cube', me_cube_001)

# ---- transforms, parenting, visibility, modifiers, constraints
ob_cube.location = (0.0, 0.0, 0.0)
ob_cube.scale = (0.08941, 0.2543, 2.116)
ob_cube.lineart.crease_threshold = 0.0

# ---- collection membership
col_collection_1.objects.link(ob_cube)

# ---- scene / render settings (as saved in the file)
scene.frame_start = 1; scene.frame_end = 250; scene.frame_set(1)
scene.render.engine = 'BLENDER_EEVEE_NEXT'
scene.render.image_settings.color_mode = 'RGB'
scene.render.image_settings.compression = 90
scene.render.resolution_percentage = 50
scene.render.dither_intensity = 0.0
scene.render.bake_margin = 2
scene.render.bake_bias = 0.0
scene.cycles.use_denoising = False
scene.cycles.samples = 10
scene.cycles.sampling_pattern = 'TABULATED_SOBOL'
scene.cycles.light_sampling_threshold = 0.0
scene.cycles.use_adaptive_sampling = False
scene.cycles.use_light_tree = False
scene.cycles.blur_glossy = 0.0
scene.cycles.volume_bounces = 1
scene.cycles.pixel_filter_type = 'GAUSSIAN'
scene.cycles.sample_clamp_indirect = 0.0
scene.view_settings.view_transform = 'Standard'
bpy.context.view_layer.update()

# ---- added for rendering (the .blend has no active camera and no usable light): camera, sun
cam_auto = bpy.data.cameras.new('AutoCamera')
cam_auto.lens = 50.0
cam_auto.sensor_width = 36.0
cam_auto.clip_end = 1000.0
ob_auto_camera = bpy.data.objects.new('AutoCamera', cam_auto)
scene.collection.objects.link(ob_auto_camera)
ob_auto_camera.location = (5.26688, -6.32026, 4.16424)
ob_auto_camera.rotation_euler = (1.09748, -7.21219e-08, 0.694738)
scene.camera = ob_auto_camera
light_auto_sun = bpy.data.lights.new('AutoSun', 'SUN')
light_auto_sun.energy = 3.0
light_auto_sun.angle = 0.0523599
ob_auto_sun = bpy.data.objects.new('AutoSun', light_auto_sun)
scene.collection.objects.link(ob_auto_sun)
ob_auto_sun.rotation_euler = (0.872665, 0.174533, 0.523599)
bpy.context.view_layer.update()

